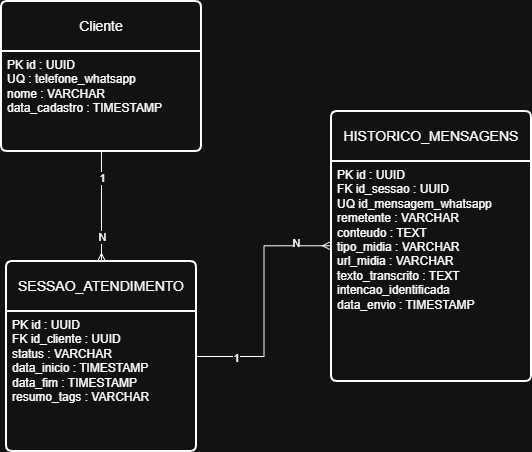

The diagram above was exported from draw.io. Its source (the exported page's mxGraphModel, read from the mxfile embedded in the PNG):
<mxGraphModel dx="1373" dy="766" grid="1" gridSize="10" guides="1" tooltips="1" connect="1" arrows="1" fold="1" page="1" pageScale="1" pageWidth="827" pageHeight="1169" math="0" shadow="0">
  <root>
    <mxCell id="0" />
    <mxCell id="1" parent="0" />
    <mxCell id="yeSi2ND4XCHw-PMsjWWs-41" edge="1" parent="1" source="yeSi2ND4XCHw-PMsjWWs-29" style="edgeStyle=orthogonalEdgeStyle;rounded=0;orthogonalLoop=1;jettySize=auto;html=1;entryX=0.5;entryY=0;entryDx=0;entryDy=0;enumerate=0;metaEdit=0;endArrow=ERmany;endFill=0;" target="yeSi2ND4XCHw-PMsjWWs-32">
      <mxGeometry relative="1" as="geometry" />
    </mxCell>
    <mxCell id="yeSi2ND4XCHw-PMsjWWs-44" connectable="0" parent="yeSi2ND4XCHw-PMsjWWs-41" style="edgeLabel;html=1;align=center;verticalAlign=middle;resizable=0;points=[];" value="1" vertex="1">
      <mxGeometry relative="1" x="-0.5212" as="geometry">
        <mxPoint as="offset" />
      </mxGeometry>
    </mxCell>
    <mxCell id="yeSi2ND4XCHw-PMsjWWs-45" connectable="0" parent="yeSi2ND4XCHw-PMsjWWs-41" style="edgeLabel;html=1;align=center;verticalAlign=middle;resizable=0;points=[];" value="N" vertex="1">
      <mxGeometry relative="1" x="0.5455" as="geometry">
        <mxPoint as="offset" />
      </mxGeometry>
    </mxCell>
    <mxCell id="yeSi2ND4XCHw-PMsjWWs-29" parent="1" style="swimlane;childLayout=stackLayout;horizontal=1;startSize=50;horizontalStack=0;rounded=1;fontSize=14;fontStyle=0;strokeWidth=2;resizeParent=0;resizeLast=1;shadow=0;dashed=0;align=center;arcSize=4;whiteSpace=wrap;html=1;" value="Cliente" vertex="1">
      <mxGeometry height="150" width="200" x="40" y="60" as="geometry">
        <mxRectangle height="50" width="80" x="40" y="60" as="alternateBounds" />
      </mxGeometry>
    </mxCell>
    <mxCell id="yeSi2ND4XCHw-PMsjWWs-30" parent="yeSi2ND4XCHw-PMsjWWs-29" style="align=left;strokeColor=none;fillColor=none;spacingLeft=4;spacingRight=4;fontSize=12;verticalAlign=top;resizable=0;rotatable=0;part=1;html=1;whiteSpace=wrap;" value="PK id : UUID&lt;br&gt;UQ : telefone_whatsapp    &lt;br&gt;nome : VARCHAR        &lt;div&gt;data_cadastro : TIMESTAMP&amp;nbsp;&lt;/div&gt;" vertex="1">
      <mxGeometry height="100" width="200" y="50" as="geometry" />
    </mxCell>
    <mxCell id="yeSi2ND4XCHw-PMsjWWs-32" parent="1" style="swimlane;childLayout=stackLayout;horizontal=1;startSize=50;horizontalStack=0;rounded=1;fontSize=14;fontStyle=0;strokeWidth=2;resizeParent=0;resizeLast=1;shadow=0;dashed=0;align=center;arcSize=4;whiteSpace=wrap;html=1;" value="SESSAO_ATENDIMENTO" vertex="1">
      <mxGeometry height="190" width="190" x="45" y="320" as="geometry" />
    </mxCell>
    <mxCell id="yeSi2ND4XCHw-PMsjWWs-33" parent="yeSi2ND4XCHw-PMsjWWs-32" style="align=left;strokeColor=none;fillColor=none;spacingLeft=4;spacingRight=4;fontSize=12;verticalAlign=top;resizable=0;rotatable=0;part=1;html=1;whiteSpace=wrap;" value="PK id : UUID&lt;div&gt;FK id_cliente : UUID&lt;br&gt;status : VARCHAR&lt;/div&gt;&lt;div&gt;data_inicio : TIMESTAMP&lt;/div&gt;&lt;div&gt;data_fim : TIMESTAMP&lt;/div&gt;&lt;div&gt;resumo_tags : VARCHAR&amp;nbsp;&amp;nbsp;&lt;/div&gt;" vertex="1">
      <mxGeometry height="140" width="190" y="50" as="geometry" />
    </mxCell>
    <mxCell id="yeSi2ND4XCHw-PMsjWWs-37" parent="1" style="swimlane;childLayout=stackLayout;horizontal=1;startSize=50;horizontalStack=0;rounded=1;fontSize=14;fontStyle=0;strokeWidth=2;resizeParent=0;resizeLast=1;shadow=0;dashed=0;align=center;arcSize=4;whiteSpace=wrap;html=1;" value="HISTORICO_MENSAGENS " vertex="1">
      <mxGeometry height="270" width="200" x="370" y="170" as="geometry" />
    </mxCell>
    <mxCell id="yeSi2ND4XCHw-PMsjWWs-38" parent="yeSi2ND4XCHw-PMsjWWs-37" style="align=left;strokeColor=none;fillColor=none;spacingLeft=4;spacingRight=4;fontSize=12;verticalAlign=top;resizable=0;rotatable=0;part=1;html=1;whiteSpace=wrap;" value="PK id : UUID&lt;div&gt;FK id_sessao : UUID&lt;/div&gt;&lt;div&gt;UQ id_mensagem_whatsapp&lt;/div&gt;&lt;div&gt;remetente : VARCHAR&lt;/div&gt;&lt;div&gt;conteudo : TEXT&lt;/div&gt;&lt;div&gt;tipo_midia : VARCHAR&lt;/div&gt;&lt;div&gt;url_midia : VARCHAR&lt;/div&gt;&lt;div&gt;texto_transcrito : TEXT&lt;/div&gt;&lt;div&gt;intencao_identificada&lt;/div&gt;&lt;div&gt;data_envio : TIMESTAMP&amp;nbsp;&lt;/div&gt;" vertex="1">
      <mxGeometry height="220" width="200" y="50" as="geometry" />
    </mxCell>
    <mxCell id="yeSi2ND4XCHw-PMsjWWs-47" edge="1" parent="1" source="yeSi2ND4XCHw-PMsjWWs-32" style="edgeStyle=orthogonalEdgeStyle;rounded=0;orthogonalLoop=1;jettySize=auto;html=1;entryX=-0.005;entryY=0.383;entryDx=0;entryDy=0;entryPerimeter=0;endArrow=ERmany;endFill=0;" target="yeSi2ND4XCHw-PMsjWWs-38">
      <mxGeometry relative="1" as="geometry" />
    </mxCell>
    <mxCell id="yeSi2ND4XCHw-PMsjWWs-48" connectable="0" parent="yeSi2ND4XCHw-PMsjWWs-47" style="edgeLabel;html=1;align=center;verticalAlign=middle;resizable=0;points=[];" value="1" vertex="1">
      <mxGeometry relative="1" x="-0.6796" y="-1" as="geometry">
        <mxPoint as="offset" />
      </mxGeometry>
    </mxCell>
    <mxCell id="yeSi2ND4XCHw-PMsjWWs-49" connectable="0" parent="yeSi2ND4XCHw-PMsjWWs-47" style="edgeLabel;html=1;align=center;verticalAlign=middle;resizable=0;points=[];" value="N" vertex="1">
      <mxGeometry relative="1" x="0.7152" y="3" as="geometry">
        <mxPoint as="offset" />
      </mxGeometry>
    </mxCell>
  </root>
</mxGraphModel>